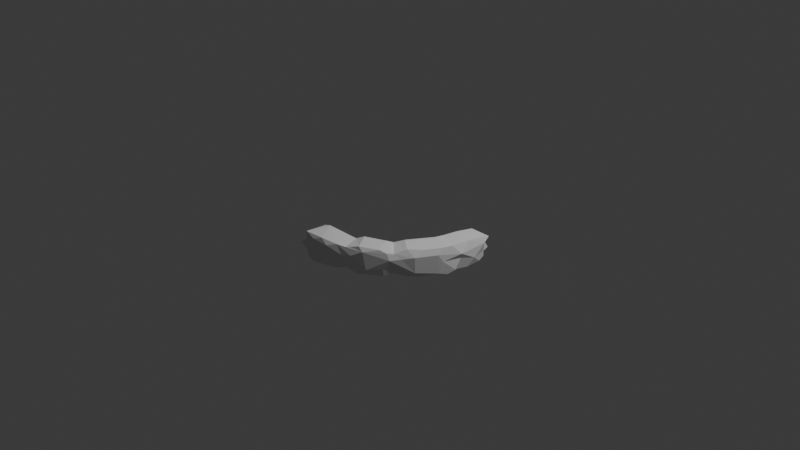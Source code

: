 # Source: arc_90_slice_001_mid_res.blend  (saved by Blender 5.1.30; exported with 4.5.12 LTS)
import bpy
from mathutils import Matrix  # noqa: F401  (used for matrix-valued properties, if any)

bpy.ops.wm.read_factory_settings(use_empty=True)
scene = bpy.context.scene
scene.name = 'Scene'

# ---- collections
col_collection = bpy.data.collections.new('Collection'); scene.collection.children.link(col_collection)

# ---- world
world_world = bpy.data.worlds.new('World'); scene.world = world_world
world_world.use_nodes = True; world_world.node_tree.nodes.clear()
_N = world_world.node_tree.nodes; _L = world_world.node_tree.links
n0 = _N.new('ShaderNodeOutputWorld'); n0.name = 'World Output'; n0.location = (200, 100)
n1 = _N.new('ShaderNodeBackground'); n1.name = 'Background'; n1.location = (-200, 100)
n1.inputs[0].default_value = (0.05088, 0.05088, 0.05088, 1.0)
_L.new(n1.outputs[0], n0.inputs[0])
n0.is_active_output = True
world_world.color = (0.05088, 0.05088, 0.05088)
world_world.sun_shadow_jitter_overblur = 0.0

# ---- cameras
cam_camera = bpy.data.cameras.new('Camera')
cam_camera.clip_end = 100.0
cam_camera.ortho_scale = 7.314

# ---- lights
light_light = bpy.data.lights.new('Light', 'POINT')
light_light.energy = 1000.0
light_light.shadow_soft_size = 0.1

# ---- meshes
me_icosphere_014 = bpy.data.meshes.new('Icosphere.014')
me_icosphere_014.from_pydata([(-0.1615, -1.133, 0.07818), (-0.1579, -0.9142, 0.08106), (-0.08443, -1.119, 0.01543), (-0.09324, -1.122, 0.1321), (-0.004058, -1.12, -0.07494), (-0.08302, -1.114, -0.04684), (-0.09712, -1.115, 0.2117), (-0.03473, -0.8935, -0.07535), (-0.09365, -0.8927, -0.04922), (-0.1105, -0.9068, 0.1309), (-0.0872, -0.8897, 0.2032), (-0.00719, -0.8998, 0.2308), (-0.07709, -0.8875, -0.02861), (-0.06099, -0.8838, 0.1259), (0.06335, -1.138, 0.08322), (-0.08654, -1.125, 0.1761), (0.02416, -1.132, 0.1813), (0.1091, -1.119, -0.002079), (0.1167, -1.106, 0.2171), (0.1243, -0.88, -0.05686), (0.1916, -1.116, 0.1681), (0.269, -1.075, -0.05111), (0.246, -1.093, 0.01873), (0.2864, -1.068, 0.1995), (0.3467, -1.067, 0.1089), (0.3719, -1.033, -0.02143), (0.3597, -1.024, 0.1816), (0.3027, -0.8427, -0.02768), (0.4411, -1.036, 0.1236), (0.5429, -0.9802, 0.18), (0.4958, -0.9776, 0.2221), (0.5769, -0.9667, 0.001435), (0.486, -0.9908, -0.0645), (0.5618, -0.7023, 0.2098), (0.6998, -0.8571, -0.05217), (0.7014, -0.8712, 0.02512), (0.1115, -0.8884, 0.08132), (0.1159, -0.8729, 0.1726), (0.247, -0.8424, 0.1768), (0.3011, -0.8392, 0.1849), (0.3803, -0.8056, 0.2217), (0.289, -0.83, 0.1264), (0.3744, -0.812, -0.06039), (0.4902, -0.7446, -0.05871), (0.4493, -0.7773, 0.1149), (0.6352, -0.6367, -0.02609), (0.5155, -0.7218, 0.1795), (0.607, -0.635, -0.000822), (0.5594, -0.6685, 0.1057), (0.5906, -0.6311, 0.1781), (0.7575, -0.8365, 0.1173), (0.6684, -0.8753, 0.2113), (0.7276, -0.842, 0.1813), (0.7706, -0.785, -0.0207), (0.8321, -0.7505, 0.1305), (0.7691, -0.7906, 0.1764), (0.8416, -0.6918, 0.2197), (0.8343, -0.7044, -0.0583), (0.9159, -0.664, 0.1465), (0.9097, -0.6553, -0.01651), (0.6713, -0.591, -0.05787), (0.6525, -0.5594, 0.07675), (0.6869, -0.5745, 0.2195), (0.7449, -0.5076, 0.1019), (0.7232, -0.5028, 0.1813), (0.7981, -0.4234, -0.05822), (0.8175, -0.3602, -0.01632), (0.8469, -0.3354, 0.2243), (0.9117, -0.6208, -0.06503), (0.9471, -0.5661, 0.2103), (1.031, -0.4778, 0.1536), (1.023, -0.4654, -0.0458), (1.052, -0.4312, 0.07649), (1.034, -0.4251, 0.2147), (1.093, -0.3058, -0.03661), (1.119, -0.2539, 0.1218), (0.8339, -0.3021, 0.1374), (0.8304, -0.31, 0.1762), (1.058, -0.3769, -0.07187), (0.8642, -0.2848, -0.06514), (0.8752, -0.2534, 0.1221), (0.859, -0.2316, 0.2136), (0.8773, -0.1632, 0.02517), (0.8827, -0.1002, 0.1288), (0.8834, -0.1266, -0.06205), (1.068, -0.332, 0.2152), (1.096, -0.1518, -0.05952), (1.096, -0.1336, 0.2144), (1.1, -0.2493, 0.07049), (1.073, -0.2715, -0.04921), (1.125, -0.08491, 0.02385), (0.8875, -0.08632, 0.2129), (0.8862, 0.1359, 0.1562), (0.8917, 0.06343, 0.02577), (0.8907, 0.1262, 0.08882), (0.8961, 0.09291, 0.1154), (0.9142, 0.1332, 0.06902), (0.8914, 0.1186, 0.1747), (1.104, 0.0447, 0.1919), (1.104, 0.001436, -0.051), (0.8953, 0.07556, -0.0161), (1.091, 0.08862, 0.1154), (1.095, 0.07095, -0.02655), (1.1, 0.06628, 0.03179), (1.126, 0.04574, 0.133), (1.097, 0.125, 0.05331), (1.096, 0.1369, 0.1616)], [], [(1, 2, 0), (3, 0, 14), (9, 3, 15), (7, 4, 5), (8, 7, 5), (10, 9, 15), (8, 5, 12), (12, 5, 2), (2, 1, 12), (13, 9, 10), (2, 17, 14), (15, 3, 14), (16, 14, 20), (6, 16, 18), (6, 18, 11), (20, 14, 17), (4, 21, 17), (18, 20, 23), (19, 21, 4), (24, 20, 22), (23, 20, 24), (24, 22, 25), (24, 25, 28), (28, 23, 24), (29, 23, 28), (30, 26, 29), (39, 26, 30), (32, 25, 42), (28, 25, 31), (31, 29, 28), (34, 35, 31), (50, 29, 31), (19, 7, 12), (12, 36, 19), (13, 36, 12), (37, 13, 10), (39, 11, 23), (37, 11, 39), (36, 27, 19), (36, 37, 41), (41, 37, 38), (42, 27, 36), (41, 38, 46), (38, 39, 46), (44, 41, 46), (46, 40, 33), (51, 33, 30), (32, 42, 43), (45, 34, 43), (43, 44, 47), (48, 47, 44), (47, 45, 43), (48, 46, 49), (35, 50, 31), (55, 52, 50), (54, 50, 59), (45, 57, 53), (56, 49, 55), (58, 56, 55), (54, 59, 58), (60, 57, 45), (61, 47, 48), (47, 60, 45), (49, 62, 64), (65, 60, 47), (61, 49, 64), (65, 47, 66), (47, 61, 63), (63, 61, 64), (47, 63, 66), (64, 76, 63), (64, 62, 67), (68, 57, 65), (56, 69, 62), (73, 62, 69), (78, 74, 71), (73, 70, 85), (75, 70, 72), (66, 63, 76), (77, 76, 64), (64, 67, 77), (78, 65, 79), (80, 66, 76), (67, 85, 81), (79, 66, 84), (77, 67, 81), (82, 84, 66), (66, 80, 82), (89, 78, 79), (81, 85, 87), (86, 89, 79), (74, 72, 71), (88, 74, 89), (88, 89, 90), (87, 85, 75), (86, 90, 89), (76, 81, 91), (100, 84, 82), (93, 82, 94), (92, 95, 83), (103, 93, 96), (91, 87, 98), (86, 84, 99), (99, 84, 100), (102, 99, 100), (103, 100, 93), (105, 103, 96), (99, 90, 86), (90, 75, 88), (87, 75, 104), (103, 104, 90), (102, 100, 103), (101, 104, 103), (106, 104, 101), (94, 96, 93), (92, 101, 95), (97, 98, 106), (92, 97, 106), (3, 1, 0), (14, 0, 2), (5, 4, 2), (6, 15, 16), (6, 10, 15), (1, 3, 9), (10, 6, 11), (12, 7, 8), (1, 13, 12), (15, 14, 16), (17, 2, 4), (22, 17, 21), (20, 17, 22), (18, 16, 20), (23, 11, 18), (25, 22, 21), (21, 27, 25), (29, 26, 23), (32, 31, 25), (27, 42, 25), (34, 31, 32), (51, 30, 29), (19, 4, 7), (37, 36, 13), (37, 10, 11), (27, 21, 19), (38, 37, 39), (39, 23, 26), (43, 42, 36), (44, 36, 41), (44, 43, 36), (40, 39, 30), (40, 46, 39), (33, 40, 30), (46, 48, 44), (33, 49, 46), (43, 34, 32), (50, 52, 29), (29, 52, 51), (55, 33, 51), (34, 45, 53), (55, 49, 33), (55, 51, 52), (35, 53, 50), (54, 55, 50), (53, 35, 34), (68, 59, 57), (53, 59, 50), (58, 55, 54), (57, 59, 53), (61, 48, 49), (62, 49, 56), (60, 65, 57), (69, 56, 58), (68, 71, 59), (71, 68, 65), (67, 62, 73), (69, 58, 70), (59, 70, 58), (71, 70, 59), (71, 72, 70), (73, 69, 70), (65, 78, 71), (66, 79, 65), (76, 77, 81), (76, 83, 80), (83, 82, 80), (85, 67, 73), (86, 79, 84), (85, 70, 75), (88, 72, 74), (88, 75, 72), (74, 78, 89), (91, 81, 87), (83, 76, 91), (94, 82, 83), (83, 91, 92), (92, 91, 97), (93, 100, 82), (98, 97, 91), (95, 94, 83), (94, 95, 101), (96, 94, 101), (75, 90, 104), (98, 87, 104), (103, 90, 99), (102, 103, 99), (105, 101, 103), (104, 106, 98), (92, 106, 101), (101, 105, 96), (9, 13, 1)])
me_icosphere_014.materials.append(None)
me_icosphere_014.update()

# ---- objects
ob_light = bpy.data.objects.new('Light', light_light)
ob_camera = bpy.data.objects.new('Camera', cam_camera)
ob_icosphere_001 = bpy.data.objects.new('Icosphere.001', me_icosphere_014)

# ---- transforms, parenting, visibility, modifiers, constraints
ob_light.location = (4.076, 1.005, 5.904)
ob_light.rotation_euler = (0.6503, 0.05522, 1.866)
ob_light.lock_rotations_4d = False
ob_light.empty_display_type = 'ARROWS'
ob_light.color = (0.0, 0.0, 0.0, 0.0)
ob_light.lineart.crease_threshold = 0.0
ob_camera.location = (7.359, -6.926, 4.958)
ob_camera.rotation_euler = (1.109, 0.0, 0.8149)
ob_camera.lock_rotations_4d = False
ob_camera.empty_display_type = 'ARROWS'
ob_camera.color = (0.0, 0.0, 0.0, 0.0)
ob_camera.display_type = 'WIRE'
ob_camera.lineart.crease_threshold = 0.0
ob_icosphere_001.location = (0.0, 0.0, 0.0)

# ---- collection membership
col_collection.objects.link(ob_light)
col_collection.objects.link(ob_camera)
col_collection.objects.link(ob_icosphere_001)

# ---- scene / render settings (as saved in the file)
scene.camera = ob_camera
scene.frame_start = 1; scene.frame_end = 250; scene.frame_set(1)
scene.render.engine = 'BLENDER_EEVEE_NEXT'
scene.render.bake_bias = 0.0
scene.render.bake_samples = 0
scene.cycles.sampling_pattern = 'TABULATED_SOBOL'
scene.eevee.use_volume_custom_range = False
bpy.context.view_layer.update()
